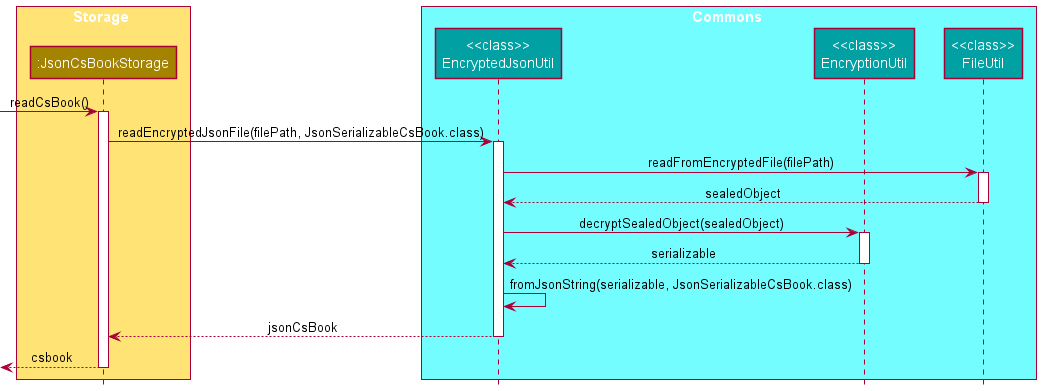

The diagram above was rendered by PlantUML. Its source (embedded in the PNG):
@startuml
!include style.puml

box Storage STORAGE_COLOR_T1
participant ":JsonCsBookStorage" as JsonCsBookStorage STORAGE_COLOR
end box

box Commons COMMONS_COLOR_T1
participant "<<class>>\nEncryptedJsonUtil" as EncryptedJsonUtil COMMONS_COLOR
participant "<<class>>\nEncryptionUtil" as EncryptionUtil COMMONS_COLOR
participant "<<class>>\nFileUtil" as FileUtil COMMONS_COLOR
end box

[-> JsonCsBookStorage : readCsBook()
activate JsonCsBookStorage

JsonCsBookStorage -> EncryptedJsonUtil : readEncryptedJsonFile(filePath, JsonSerializableCsBook.class)
activate EncryptedJsonUtil

EncryptedJsonUtil -> FileUtil : readFromEncryptedFile(filePath)
activate FileUtil

FileUtil --> EncryptedJsonUtil : sealedObject
deactivate FileUtil

EncryptedJsonUtil -> EncryptionUtil : decryptSealedObject(sealedObject)
activate EncryptionUtil

EncryptionUtil --> EncryptedJsonUtil : serializable
deactivate EncryptionUtil

EncryptedJsonUtil -> EncryptedJsonUtil : fromJsonString(serializable, JsonSerializableCsBook.class)

EncryptedJsonUtil --> JsonCsBookStorage : jsonCsBook
deactivate EncryptedJsonUtil

[<-- JsonCsBookStorage : csbook
deactivate JsonCsBookStorage

@enduml